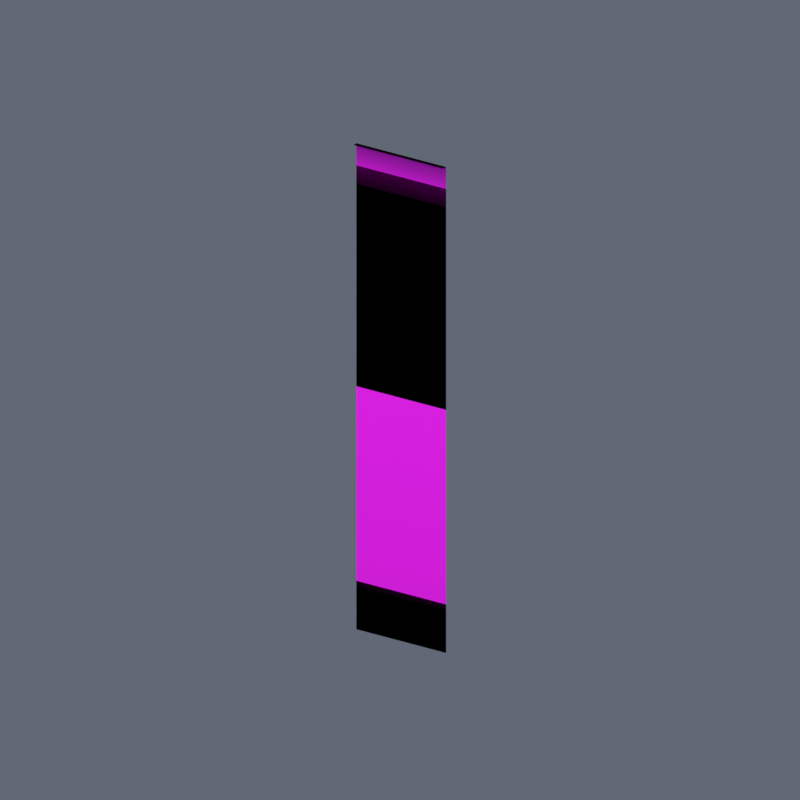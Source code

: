 # Source: Fluxara_Pirate_Banner.blend  (saved by Blender 4.5.92; exported with 4.5.12 LTS)
import bpy
from mathutils import Matrix  # noqa: F401  (used for matrix-valued properties, if any)

bpy.ops.wm.read_factory_settings(use_empty=True)
scene = bpy.context.scene
scene.name = 'Scene'

# ---- images (referenced by path relative to the original .blend; pixels are not part of the script)
import os
ASSET_DIR = os.environ.get("B2B_ASSET_DIR", "")  # directory of the original .blend (textures are referenced by path, not embedded)
HERE = os.path.dirname(os.path.abspath(__file__))  # packed textures are extracted next to this script under _unpacked/

def load_image(name, relpath, width, height, colorspace="sRGB"):
    """Load a texture the original file referenced (path relative to the .blend, or extracted next to this script)."""
    p = next((c for c in (os.path.join(HERE, relpath), os.path.join(ASSET_DIR, relpath)) if relpath and os.path.exists(c)), "")
    if p:
        img = bpy.data.images.load(p, check_existing=True)
        img.name = name
    else:  # same state as the original file: an image datablock whose file is absent (Cycles renders it pink)
        img = bpy.data.images.new(name, width, height)
        img.source = "FILE"
        img.filepath = "//" + (relpath or name)
    img.colorspace_settings.name = colorspace
    return img
img_fluxara_pirate_banner_png = load_image('fluxara_pirate_banner.png', 'library/fluxara_driftlib_pirateVertical_a/fluxara_pirate_banner.png', 1024, 1024, 'sRGB')

# ---- materials (node trees are filled in below, after node groups)
mat_fluxara_pirate_banner = bpy.data.materials.new('fluxara_pirate_banner')

# ---- material node trees
mat_fluxara_pirate_banner.use_nodes = True; mat_fluxara_pirate_banner.node_tree.nodes.clear()
_N = mat_fluxara_pirate_banner.node_tree.nodes; _L = mat_fluxara_pirate_banner.node_tree.links
n0 = _N.new('ShaderNodeBsdfPrincipled'); n0.name = 'Principled BSDF'; n0.location = (-200, 100)
n0.inputs[2].default_value = 0.75
n1 = _N.new('ShaderNodeOutputMaterial'); n1.name = 'Material Output'; n1.location = (200, 100)
n2 = _N.new('ShaderNodeTexImage'); n2.name = 'Image Texture'; n2.location = (0, 0)
n2.image = img_fluxara_pirate_banner_png
n3 = _N.new('ShaderNodeVertexColor'); n3.name = 'Color Attribute'; n3.location = (0, 0)
n3.layer_name = 'Color'
n4 = _N.new('ShaderNodeMixRGB'); n4.name = 'Mix (Legacy)'; n4.location = (0, 0)
n4.blend_type = 'MULTIPLY'
n4.inputs[0].default_value = 1.0
_L.new(n0.outputs[0], n1.inputs[0])
_L.new(n2.outputs[0], n4.inputs[1])
_L.new(n3.outputs[0], n4.inputs[2])
_L.new(n2.outputs[0], n0.inputs[0])
_L.new(n2.outputs[1], n0.inputs[4])
n1.is_active_output = True

# ---- world
world_preview = bpy.data.worlds.new('Preview'); scene.world = world_preview
world_preview.use_nodes = True; world_preview.node_tree.nodes.clear()
_N = world_preview.node_tree.nodes; _L = world_preview.node_tree.links
n0 = _N.new('ShaderNodeBackground'); n0.name = 'Background'; n0.location = (-200, 100)
n0.inputs[0].default_value = (0.12, 0.14, 0.18, 1.0)
n1 = _N.new('ShaderNodeOutputWorld'); n1.name = 'World Output'; n1.location = (200, 100)
_L.new(n0.outputs[0], n1.inputs[0])
n1.is_active_output = True

# ---- cameras
cam_camera = bpy.data.cameras.new('Camera')
cam_camera.type = 'ORTHO'
cam_camera.ortho_scale = 14.99

# ---- lights
light_area = bpy.data.lights.new('Area', 'AREA')
light_area.energy = 2.496e+04
light_area.size = 39.97
light_area.size_y = 1.0
light_area_001 = bpy.data.lights.new('Area.001', 'AREA')
light_area_001.energy = 9986.0
light_area_001.size = 39.97
light_area_001.size_y = 1.0

# ---- meshes
me_fluxara_piratebanner_mesh = bpy.data.meshes.new('Fluxara_PirateBanner_Mesh')
me_fluxara_piratebanner_mesh.from_pydata([(0.0, 1.987e-08, -7.827), (0.0, 2.98e-08, -9.493), (1.0, 2.98e-08, -9.493), (1.0, 1.987e-08, -7.827), (0.0, -1.987e-08, -1.165), (0.0, -9.934e-09, -2.831), (1.0, -9.934e-09, -2.831), (1.0, -1.987e-08, -1.165), (0.0, 0.0, -4.496), (0.0, 9.934e-09, -6.162), (1.0, 9.934e-09, -6.162), (1.0, 0.0, -4.496), (-1.0, 1.987e-08, -7.827), (-1.0, 2.98e-08, -9.493), (-1.0, -1.987e-08, -1.165), (-1.0, -9.934e-09, -2.831), (-1.0, 0.0, -4.496), (-1.0, 9.934e-09, -6.162), (0.0, -2.484e-08, -0.3327), (1.0, -2.484e-08, -0.3327), (-1.0, -2.484e-08, -0.3327), (0.0, -2.98e-08, 0.5), (1.0, -2.98e-08, 0.5), (-1.0, -2.98e-08, 0.5), (-1.0, -0.1, 0.5), (-1.391e-08, -0.1, 0.5), (1.0, -0.1, 0.5), (0.0, 0.0, -7.827), (1.0, 0.0, -7.827), (1.0, 5.96e-08, -9.493), (0.0, 5.96e-08, -9.493), (0.0, 0.0, -1.165), (1.0, 0.0, -1.165), (1.0, 0.0, -2.831), (0.0, 0.0, -2.831), (0.0, 0.0, -4.496), (1.0, 0.0, -4.496), (1.0, 0.0, -6.162), (0.0, 0.0, -6.162), (-1.0, 0.0, -7.827), (-1.0, 5.96e-08, -9.493), (-1.0, 0.0, -1.165), (-1.0, 0.0, -2.831), (-1.0, 0.0, -4.496), (-1.0, 0.0, -6.162), (0.0, 0.0, -0.3327), (1.0, 0.0, -0.3327), (-1.0, 0.0, -0.3327), (0.0, -5.96e-08, 0.5), (1.0, -5.96e-08, 0.5), (-1.0, -5.96e-08, 0.5), (-1.0, -0.1, 0.5), (0.0, -0.1, 0.5), (1.0, -0.1, 0.5)], [], [(2, 1, 0), (3, 2, 0), (6, 5, 4), (7, 6, 4), (10, 9, 8), (11, 10, 8), (1, 13, 12), (0, 1, 12), (5, 15, 14), (4, 5, 14), (9, 17, 16), (8, 9, 16), (7, 4, 18), (19, 7, 18), (4, 14, 20), (18, 4, 20), (19, 18, 21), (22, 19, 21), (18, 20, 23), (21, 18, 23), (21, 23, 24), (25, 21, 24), (25, 26, 22), (21, 25, 22), (29, 28, 27), (30, 29, 27), (33, 32, 31), (34, 33, 31), (37, 36, 35), (38, 37, 35), (30, 27, 39), (40, 30, 39), (34, 31, 41), (42, 34, 41), (38, 35, 43), (44, 38, 43), (32, 46, 45), (31, 32, 45), (31, 45, 47), (41, 31, 47), (46, 49, 48), (45, 46, 48), (45, 48, 50), (47, 45, 50), (51, 50, 48), (52, 51, 48), (52, 48, 49), (53, 52, 49), (3, 0, 9), (10, 3, 9), (0, 12, 17), (9, 0, 17), (11, 8, 5), (6, 11, 5), (8, 16, 15), (5, 8, 15), (28, 37, 38), (27, 28, 38), (27, 38, 44), (39, 27, 44), (36, 33, 34), (35, 36, 34), (35, 34, 42), (43, 35, 42)])
me_fluxara_piratebanner_mesh.polygons.foreach_set('use_smooth', [True] * 64)
_uv = me_fluxara_piratebanner_mesh.uv_layers.new(name='UVMap')
_uv.uv.foreach_set('vector', [0.0, 0.0, 0.5, 0.0, 0.5, 0.1665, 0.0, 0.1665, 0.0, 0.0, 0.5, 0.1665, 0.0, 0.6667, 0.5, 0.6667, 0.5, 0.8334, 0.0, 0.8334, 0.0, 0.6667, 0.5, 0.8334, 0.0, 0.3335, 0.5, 0.3335, 0.5, 0.5, 0.0, 0.5, 0.0, 0.3335, 0.5, 0.5, 0.5, 0.0, 1.0, 0.0, 1.0, 0.1665, 0.5, 0.1665, 0.5, 0.0, 1.0, 0.1665, 0.5, 0.6667, 1.0, 0.6667, 1.0, 0.8334, 0.5, 0.8334, 0.5, 0.6667, 1.0, 0.8334, 0.5, 0.3335, 1.0, 0.3335, 1.0, 0.5, 0.5, 0.5, 0.5, 0.3335, 1.0, 0.5, 0.0, 0.8334, 0.5, 0.8334, 0.5, 0.9167, 0.0, 0.9167, 0.0, 0.8334, 0.5, 0.9167, 0.5, 0.8334, 1.0, 0.8334, 1.0, 0.9167, 0.5, 0.9167, 0.5, 0.8334, 1.0, 0.9167, 0.0, 0.9167, 0.5, 0.9167, 0.5, 1.0, 0.0, 1.0, 0.0, 0.9167, 0.5, 1.0, 0.5, 0.9167, 1.0, 0.9167, 1.0, 1.0, 0.5, 1.0, 0.5, 0.9167, 1.0, 1.0, 0.5, 1.0, 1.0, 1.0, 1.0, 1.0, 0.5, 1.0, 0.5, 1.0, 1.0, 1.0, 0.5, 1.0, 0.0, 1.0, 0.0, 1.0, 0.5, 1.0, 0.5, 1.0, 0.0, 1.0, 1.0, 0.0, 1.0, 0.1665, 0.5, 0.1665, 0.5, 0.0, 1.0, 0.0, 0.5, 0.1665, 1.0, 0.6667, 1.0, 0.8334, 0.5, 0.8334, 0.5, 0.6667, 1.0, 0.6667, 0.5, 0.8334, 1.0, 0.3335, 1.0, 0.5, 0.5, 0.5, 0.5, 0.3335, 1.0, 0.3335, 0.5, 0.5, 0.5, 0.0, 0.5, 0.1665, 0.0, 0.1665, 0.0, 0.0, 0.5, 0.0, 0.0, 0.1665, 0.5, 0.6667, 0.5, 0.8334, 0.0, 0.8334, 0.0, 0.6667, 0.5, 0.6667, 0.0, 0.8334, 0.5, 0.3335, 0.5, 0.5, 0.0, 0.5, 0.0, 0.3335, 0.5, 0.3335, 0.0, 0.5, 1.0, 0.8334, 1.0, 0.9167, 0.5, 0.9167, 0.5, 0.8334, 1.0, 0.8334, 0.5, 0.9167, 0.5, 0.8334, 0.5, 0.9167, 0.0, 0.9167, 0.0, 0.8334, 0.5, 0.8334, 0.0, 0.9167, 1.0, 0.9167, 1.0, 1.0, 0.5, 1.0, 0.5, 0.9167, 1.0, 0.9167, 0.5, 1.0, 0.5, 0.9167, 0.5, 1.0, 0.0, 1.0, 0.0, 0.9167, 0.5, 0.9167, 0.0, 1.0, 0.0, 1.0, 0.0, 1.0, 0.5, 1.0, 0.5, 1.0, 0.0, 1.0, 0.5, 1.0, 0.5, 1.0, 0.5, 1.0, 1.0, 1.0, 1.0, 1.0, 0.5, 1.0, 1.0, 1.0, 0.0, 0.1665, 0.5, 0.1665, 0.5, 0.3335, 0.0, 0.3335, 0.0, 0.1665, 0.5, 0.3335, 0.5, 0.1665, 1.0, 0.1665, 1.0, 0.3335, 0.5, 0.3335, 0.5, 0.1665, 1.0, 0.3335, 0.0, 0.5, 0.5, 0.5, 0.5, 0.6667, 0.0, 0.6667, 0.0, 0.5, 0.5, 0.6667, 0.5, 0.5, 1.0, 0.5, 1.0, 0.6667, 0.5, 0.6667, 0.5, 0.5, 1.0, 0.6667, 1.0, 0.1665, 1.0, 0.3335, 0.5, 0.3335, 0.5, 0.1665, 1.0, 0.1665, 0.5, 0.3335, 0.5, 0.1665, 0.5, 0.3335, 0.0, 0.3335, 0.0, 0.1665, 0.5, 0.1665, 0.0, 0.3335, 1.0, 0.5, 1.0, 0.6667, 0.5, 0.6667, 0.5, 0.5, 1.0, 0.5, 0.5, 0.6667, 0.5, 0.5, 0.5, 0.6667, 0.0, 0.6667, 0.0, 0.5, 0.5, 0.5, 0.0, 0.6667])
_ca = me_fluxara_piratebanner_mesh.color_attributes.new('Color', 'BYTE_COLOR', 'POINT')
_ca.data.foreach_set('color', [0.15, 0.15, 0.15, 1.0, 0.01444, 0.01444, 0.01444, 1.0, 0.01444, 0.01444, 0.01444, 1.0, 0.15, 0.15, 0.15, 1.0, 0.0356, 0.0356, 0.0356, 1.0, 0.09084, 0.09084, 0.09084, 1.0, 0.09084, 0.09084, 0.09084, 1.0, 0.0356, 0.0356, 0.0356, 1.0, 0.1946, 0.1946, 0.1946, 1.0, 0.3467, 0.3467, 0.3467, 1.0, 0.3467, 0.3467, 0.3467, 1.0, 0.1946, 0.1946, 0.1946, 1.0, 0.15, 0.15, 0.15, 1.0, 0.01938, 0.01938, 0.01938, 1.0, 0.0356, 0.0356, 0.0356, 1.0, 0.09084, 0.09084, 0.09084, 1.0, 0.1946, 0.1946, 0.1946, 1.0, 0.3467, 0.3467, 0.3467, 1.0, 0.0, 0.0, 0.0, 1.0, 0.0, 0.0, 0.0, 1.0, 0.0, 0.0, 0.0, 1.0, 0.0, 0.0, 0.0, 1.0, 0.0, 0.0, 0.0, 1.0, 0.0, 0.0, 0.0, 1.0, 0.0, 0.0, 0.0, 1.0, 0.0, 0.0, 0.0, 1.0, 0.0, 0.0, 0.0, 1.0, 0.15, 0.15, 0.15, 1.0, 0.15, 0.15, 0.15, 1.0, 0.016, 0.016, 0.016, 1.0, 0.01444, 0.01444, 0.01444, 1.0, 0.0356, 0.0356, 0.0356, 1.0, 0.0356, 0.0356, 0.0356, 1.0, 0.09084, 0.09084, 0.09084, 1.0, 0.09084, 0.09084, 0.09084, 1.0, 0.1946, 0.1946, 0.1946, 1.0, 0.1946, 0.1946, 0.1946, 1.0, 0.3467, 0.3467, 0.3467, 1.0, 0.3467, 0.3467, 0.3467, 1.0, 0.15, 0.15, 0.15, 1.0, 0.01444, 0.01444, 0.01444, 1.0, 0.0356, 0.0356, 0.0356, 1.0, 0.09084, 0.09084, 0.09084, 1.0, 0.1946, 0.1946, 0.1946, 1.0, 0.3467, 0.3467, 0.3467, 1.0, 0.0, 0.0, 0.0, 1.0, 0.0, 0.0, 0.0, 1.0, 0.0, 0.0, 0.0, 1.0, 0.0, 0.0, 0.0, 1.0, 0.0, 0.0, 0.0, 1.0, 0.0, 0.0, 0.0, 1.0, 0.0, 0.0, 0.0, 1.0, 0.0, 0.0, 0.0, 1.0, 0.0, 0.0, 0.0, 1.0])
me_fluxara_piratebanner_mesh.materials.append(mat_fluxara_pirate_banner)
me_fluxara_piratebanner_mesh.update()
me_fluxara_piratebanner_mesh.normals_split_custom_set([tuple(v) for v in zip(*[iter([0.0, 1.0, 5.965e-09, 0.0, 1.0, 5.965e-09, 0.0, 1.0, 5.965e-09, 0.0, 1.0, 5.965e-09, 0.0, 1.0, 5.965e-09, 0.0, 1.0, 5.965e-09, 0.0, 1.0, 5.965e-09, 1.25e-15, 1.0, 5.965e-09, 6.077e-16, 1.0, 5.965e-09, 0.0, 1.0, 5.965e-09, 0.0, 1.0, 5.965e-09, 6.077e-16, 1.0, 5.965e-09, 0.0, 1.0, 5.965e-09, 1.399e-15, 1.0, 5.965e-09, 3.672e-16, 1.0, 5.965e-09, 0.0, 1.0, 5.965e-09, 0.0, 1.0, 5.965e-09, 3.672e-16, 1.0, 5.965e-09, 0.0, 1.0, 5.965e-09, 0.0, 1.0, 5.965e-09, 0.0, 1.0, 5.965e-09, 0.0, 1.0, 5.965e-09, 0.0, 1.0, 5.965e-09, 0.0, 1.0, 5.965e-09, 1.25e-15, 1.0, 5.965e-09, 1.399e-15, 1.0, 5.965e-09, 6.994e-16, 1.0, 5.965e-09, 6.077e-16, 1.0, 5.965e-09, 1.25e-15, 1.0, 5.965e-09, 6.994e-16, 1.0, 5.965e-09, 1.399e-15, 1.0, 5.965e-09, 4.266e-15, 1.0, 5.965e-09, 1.469e-15, 1.0, 5.965e-09, 3.672e-16, 1.0, 5.965e-09, 1.399e-15, 1.0, 5.965e-09, 1.469e-15, 1.0, 5.965e-09, 0.0, 1.0, 5.965e-09, 6.077e-16, 1.0, 5.965e-09, 1.702e-16, 1.0, 5.965e-09, 0.0, 1.0, 5.965e-09, 0.0, 1.0, 5.965e-09, 1.702e-16, 1.0, 5.965e-09, 6.077e-16, 1.0, 5.965e-09, 6.994e-16, 1.0, 5.965e-09, 2.845e-16, 1.0, 5.965e-09, 1.702e-16, 1.0, 5.965e-09, 6.077e-16, 1.0, 5.965e-09, 2.845e-16, 1.0, 5.965e-09, 0.0, 1.0, 5.965e-09, 1.702e-16, 1.0, 5.965e-09, 0.0, 0.7071, 0.7071, 0.0, 0.7071, 0.7071, 0.0, 1.0, 5.965e-09, 0.0, 0.7071, 0.7071, 1.702e-16, 1.0, 5.965e-09, 2.845e-16, 1.0, 5.965e-09, 1.315e-16, 0.7071, 0.7071, 0.0, 0.7071, 0.7071, 1.702e-16, 1.0, 5.965e-09, 1.315e-16, 0.7071, 0.7071, 0.0, 0.7071, 0.7071, 1.315e-16, 0.7071, 0.7071, 0.0, 0.0, 1.0, 0.0, 0.0, 1.0, 0.0, 0.7071, 0.7071, 0.0, 0.0, 1.0, 0.0, 0.0, 1.0, 0.0, 0.0, 1.0, 0.0, 0.7071, 0.7071, 0.0, 0.7071, 0.7071, 0.0, 0.0, 1.0, 0.0, 0.7071, 0.7071, 0.0, -1.0, -3.579e-08, 0.0, -1.0, -1.789e-08, 0.0, -1.0, -1.789e-08, 0.0, -1.0, -3.579e-08, 0.0, -1.0, -3.579e-08, 0.0, -1.0, -1.789e-08, 0.0, -1.0, 0.0, 0.0, -1.0, 0.0, 0.0, -1.0, 0.0, 0.0, -1.0, 0.0, 0.0, -1.0, 0.0, 0.0, -1.0, 0.0, 0.0, -1.0, 0.0, 0.0, -1.0, 0.0, 0.0, -1.0, 0.0, 0.0, -1.0, 0.0, 0.0, -1.0, 0.0, 0.0, -1.0, 0.0, 0.0, -1.0, -3.579e-08, 0.0, -1.0, -1.789e-08, 0.0, -1.0, -1.789e-08, 0.0, -1.0, -3.579e-08, 0.0, -1.0, -3.579e-08, 0.0, -1.0, -1.789e-08, 0.0, -1.0, 0.0, 0.0, -1.0, 0.0, 0.0, -1.0, 0.0, 0.0, -1.0, 0.0, 0.0, -1.0, 0.0, 0.0, -1.0, 0.0, 0.0, -1.0, 0.0, 0.0, -1.0, 0.0, 0.0, -1.0, 0.0, 0.0, -1.0, 0.0, 0.0, -1.0, 0.0, 0.0, -1.0, 0.0, 0.0, -1.0, 0.0, 0.0, -1.0, -3.579e-08, -4.715e-16, -1.0, -3.579e-08, 0.0, -1.0, 0.0, 0.0, -1.0, 0.0, -4.715e-16, -1.0, -3.579e-08, 0.0, -1.0, 0.0, -4.715e-16, -1.0, -3.579e-08, -2.133e-15, -1.0, -3.579e-08, 0.0, -1.0, 0.0, 0.0, -1.0, 0.0, -2.133e-15, -1.0, -3.579e-08, 0.0, -1.0, -3.579e-08, 0.0, -0.7071, -0.7071, 0.0, -0.7071, -0.7071, -4.715e-16, -1.0, -3.579e-08, 0.0, -1.0, -3.579e-08, 0.0, -0.7071, -0.7071, -4.715e-16, -1.0, -3.579e-08, 0.0, -0.7071, -0.7071, -1.683e-15, -0.7071, -0.7071, -2.133e-15, -1.0, -3.579e-08, -4.715e-16, -1.0, -3.579e-08, -1.683e-15, -0.7071, -0.7071, 0.0, 0.0, -1.0, -1.683e-15, -0.7071, -0.7071, 0.0, -0.7071, -0.7071, 0.0, 0.0, -1.0, 0.0, 0.0, -1.0, 0.0, -0.7071, -0.7071, 0.0, 0.0, -1.0, 0.0, -0.7071, -0.7071, 0.0, -0.7071, -0.7071, 0.0, 0.0, -1.0, 0.0, 0.0, -1.0, 0.0, -0.7071, -0.7071, 0.0, 1.0, 5.965e-09, 0.0, 1.0, 5.965e-09, 1.399e-15, 1.0, 5.965e-09, 0.0, 1.0, 5.965e-09, 0.0, 1.0, 5.965e-09, 1.399e-15, 1.0, 5.965e-09, 0.0, 1.0, 5.965e-09, 0.0, 1.0, 5.965e-09, 4.266e-15, 1.0, 5.965e-09, 1.399e-15, 1.0, 5.965e-09, 0.0, 1.0, 5.965e-09, 4.266e-15, 1.0, 5.965e-09, 0.0, 1.0, 5.965e-09, 3.672e-16, 1.0, 5.965e-09, 1.25e-15, 1.0, 5.965e-09, 0.0, 1.0, 5.965e-09, 0.0, 1.0, 5.965e-09, 1.25e-15, 1.0, 5.965e-09, 3.672e-16, 1.0, 5.965e-09, 1.469e-15, 1.0, 5.965e-09, 1.399e-15, 1.0, 5.965e-09, 1.25e-15, 1.0, 5.965e-09, 3.672e-16, 1.0, 5.965e-09, 1.399e-15, 1.0, 5.965e-09, 0.0, -1.0, -1.789e-08, 0.0, -1.0, 0.0, 0.0, -1.0, 0.0, 0.0, -1.0, -1.789e-08, 0.0, -1.0, -1.789e-08, 0.0, -1.0, 0.0, 0.0, -1.0, -1.789e-08, 0.0, -1.0, 0.0, 0.0, -1.0, 0.0, 0.0, -1.0, -1.789e-08, 0.0, -1.0, -1.789e-08, 0.0, -1.0, 0.0, 0.0, -1.0, 0.0, 0.0, -1.0, 0.0, 0.0, -1.0, 0.0, 0.0, -1.0, 0.0, 0.0, -1.0, 0.0, 0.0, -1.0, 0.0, 0.0, -1.0, 0.0, 0.0, -1.0, 0.0, 0.0, -1.0, 0.0, 0.0, -1.0, 0.0, 0.0, -1.0, 0.0, 0.0, -1.0, 0.0])] * 3)])

# ---- objects
ob_fluxara_piratebanner = bpy.data.objects.new('Fluxara_PirateBanner', me_fluxara_piratebanner_mesh)
ob_camera = bpy.data.objects.new('Camera', cam_camera)
ob_area = bpy.data.objects.new('Area', light_area)
ob_area_001 = bpy.data.objects.new('Area.001', light_area_001)

# ---- transforms, parenting, visibility, modifiers, constraints
ob_fluxara_piratebanner.location = (0.0, 0.0, 0.0)
ob_camera.location = (17.99, -28.03, 10.49)
ob_camera.rotation_euler = (1.147, 6.76e-09, 0.5713)
ob_area.location = (19.99, -30.03, 35.48)
ob_area.rotation_euler = (0.7336, 2.988e-08, 0.588)
ob_area_001.location = (-29.98, -10.04, 15.49)
ob_area_001.rotation_euler = (1.007, -7.908e-08, -1.249)

# ---- collection membership
scene.collection.objects.link(ob_fluxara_piratebanner)
scene.collection.objects.link(ob_camera)
scene.collection.objects.link(ob_area)
scene.collection.objects.link(ob_area_001)

# ---- scene / render settings (as saved in the file)
scene.camera = ob_camera
scene.frame_start = 1; scene.frame_end = 250; scene.frame_set(1)
scene.render.engine = 'BLENDER_EEVEE_NEXT'
scene.render.resolution_x = 800
scene.render.resolution_y = 800
scene.view_settings.view_transform = 'Standard'
bpy.context.view_layer.update()
